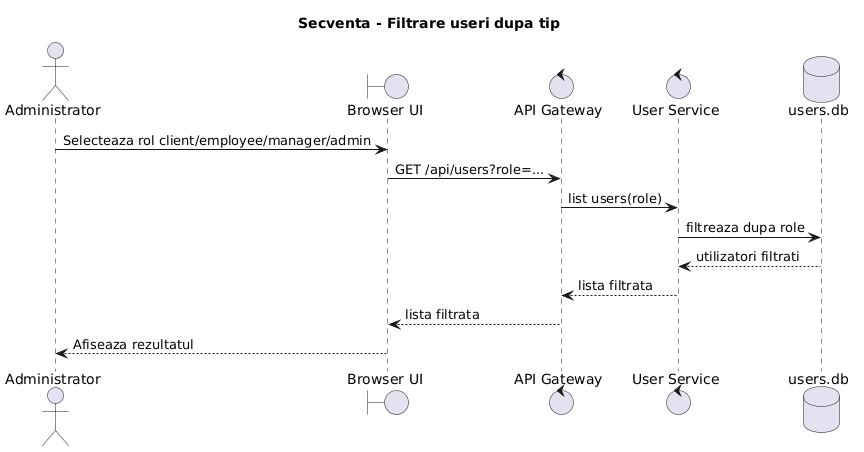

The diagram above was rendered by PlantUML. Its source (embedded in the PNG):
@startuml
title Secventa - Filtrare useri dupa tip

actor "Administrator" as Admin
boundary "Browser UI" as UI
control "API Gateway" as Gateway
control "User Service" as UserService
database "users.db" as UserDB

Admin -> UI: Selecteaza rol client/employee/manager/admin
UI -> Gateway: GET /api/users?role=...
Gateway -> UserService: list users(role)
UserService -> UserDB: filtreaza dupa role
UserDB --> UserService: utilizatori filtrati
UserService --> Gateway: lista filtrata
Gateway --> UI: lista filtrata
UI --> Admin: Afiseaza rezultatul
@enduml